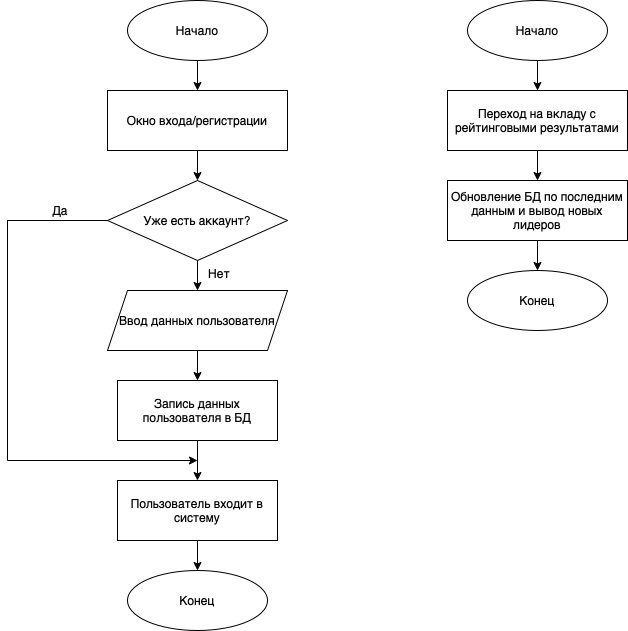

The diagram above was exported from draw.io. Its source (the exported page's mxGraphModel, read from the mxfile embedded in the PNG):
<mxGraphModel dx="1074" dy="720" grid="1" gridSize="10" guides="1" tooltips="1" connect="1" arrows="1" fold="1" page="1" pageScale="1" pageWidth="827" pageHeight="1169" math="0" shadow="0">
  <root>
    <mxCell id="WIyWlLk6GJQsqaUBKTNV-0" />
    <mxCell id="WIyWlLk6GJQsqaUBKTNV-1" parent="WIyWlLk6GJQsqaUBKTNV-0" />
    <mxCell id="QwOlUMWWTFqCxnu2GCyS-5" style="edgeStyle=orthogonalEdgeStyle;rounded=0;orthogonalLoop=1;jettySize=auto;html=1;" edge="1" parent="WIyWlLk6GJQsqaUBKTNV-1" source="QwOlUMWWTFqCxnu2GCyS-0" target="QwOlUMWWTFqCxnu2GCyS-1">
      <mxGeometry relative="1" as="geometry" />
    </mxCell>
    <mxCell id="QwOlUMWWTFqCxnu2GCyS-0" value="Начало" style="ellipse;whiteSpace=wrap;html=1;" vertex="1" parent="WIyWlLk6GJQsqaUBKTNV-1">
      <mxGeometry x="200" y="40" width="140" height="60" as="geometry" />
    </mxCell>
    <mxCell id="QwOlUMWWTFqCxnu2GCyS-6" style="edgeStyle=orthogonalEdgeStyle;rounded=0;orthogonalLoop=1;jettySize=auto;html=1;entryX=0.5;entryY=0;entryDx=0;entryDy=0;" edge="1" parent="WIyWlLk6GJQsqaUBKTNV-1" source="QwOlUMWWTFqCxnu2GCyS-1" target="QwOlUMWWTFqCxnu2GCyS-2">
      <mxGeometry relative="1" as="geometry" />
    </mxCell>
    <mxCell id="QwOlUMWWTFqCxnu2GCyS-1" value="Окно входа/регистрации" style="rounded=0;whiteSpace=wrap;html=1;" vertex="1" parent="WIyWlLk6GJQsqaUBKTNV-1">
      <mxGeometry x="180" y="130" width="180" height="60" as="geometry" />
    </mxCell>
    <mxCell id="QwOlUMWWTFqCxnu2GCyS-7" style="edgeStyle=orthogonalEdgeStyle;rounded=0;orthogonalLoop=1;jettySize=auto;html=1;" edge="1" parent="WIyWlLk6GJQsqaUBKTNV-1" source="QwOlUMWWTFqCxnu2GCyS-2" target="QwOlUMWWTFqCxnu2GCyS-3">
      <mxGeometry relative="1" as="geometry" />
    </mxCell>
    <mxCell id="QwOlUMWWTFqCxnu2GCyS-13" style="edgeStyle=orthogonalEdgeStyle;rounded=0;orthogonalLoop=1;jettySize=auto;html=1;endArrow=none;endFill=0;" edge="1" parent="WIyWlLk6GJQsqaUBKTNV-1" source="QwOlUMWWTFqCxnu2GCyS-2">
      <mxGeometry relative="1" as="geometry">
        <mxPoint x="80" y="500" as="targetPoint" />
      </mxGeometry>
    </mxCell>
    <mxCell id="QwOlUMWWTFqCxnu2GCyS-2" value="Уже есть аккаунт?" style="rhombus;whiteSpace=wrap;html=1;" vertex="1" parent="WIyWlLk6GJQsqaUBKTNV-1">
      <mxGeometry x="180" y="220" width="180" height="80" as="geometry" />
    </mxCell>
    <mxCell id="QwOlUMWWTFqCxnu2GCyS-8" style="edgeStyle=orthogonalEdgeStyle;rounded=0;orthogonalLoop=1;jettySize=auto;html=1;" edge="1" parent="WIyWlLk6GJQsqaUBKTNV-1" source="QwOlUMWWTFqCxnu2GCyS-3" target="QwOlUMWWTFqCxnu2GCyS-4">
      <mxGeometry relative="1" as="geometry" />
    </mxCell>
    <mxCell id="QwOlUMWWTFqCxnu2GCyS-3" value="Ввод данных пользователя" style="shape=parallelogram;perimeter=parallelogramPerimeter;whiteSpace=wrap;html=1;fixedSize=1;" vertex="1" parent="WIyWlLk6GJQsqaUBKTNV-1">
      <mxGeometry x="180" y="330" width="180" height="60" as="geometry" />
    </mxCell>
    <mxCell id="QwOlUMWWTFqCxnu2GCyS-12" style="edgeStyle=orthogonalEdgeStyle;rounded=0;orthogonalLoop=1;jettySize=auto;html=1;entryX=0.5;entryY=0;entryDx=0;entryDy=0;" edge="1" parent="WIyWlLk6GJQsqaUBKTNV-1" source="QwOlUMWWTFqCxnu2GCyS-4" target="QwOlUMWWTFqCxnu2GCyS-10">
      <mxGeometry relative="1" as="geometry" />
    </mxCell>
    <mxCell id="QwOlUMWWTFqCxnu2GCyS-4" value="Запись данных пользователя в БД" style="rounded=0;whiteSpace=wrap;html=1;" vertex="1" parent="WIyWlLk6GJQsqaUBKTNV-1">
      <mxGeometry x="190" y="420" width="160" height="60" as="geometry" />
    </mxCell>
    <mxCell id="QwOlUMWWTFqCxnu2GCyS-9" value="Нет" style="text;html=1;strokeColor=none;fillColor=none;align=center;verticalAlign=middle;whiteSpace=wrap;rounded=0;" vertex="1" parent="WIyWlLk6GJQsqaUBKTNV-1">
      <mxGeometry x="262" y="298" width="60" height="30" as="geometry" />
    </mxCell>
    <mxCell id="QwOlUMWWTFqCxnu2GCyS-20" style="edgeStyle=orthogonalEdgeStyle;rounded=0;orthogonalLoop=1;jettySize=auto;html=1;endArrow=classic;endFill=1;" edge="1" parent="WIyWlLk6GJQsqaUBKTNV-1" source="QwOlUMWWTFqCxnu2GCyS-10" target="QwOlUMWWTFqCxnu2GCyS-19">
      <mxGeometry relative="1" as="geometry" />
    </mxCell>
    <mxCell id="QwOlUMWWTFqCxnu2GCyS-10" value="Пользователь входит в систему" style="rounded=0;whiteSpace=wrap;html=1;" vertex="1" parent="WIyWlLk6GJQsqaUBKTNV-1">
      <mxGeometry x="190" y="520" width="160" height="60" as="geometry" />
    </mxCell>
    <mxCell id="QwOlUMWWTFqCxnu2GCyS-15" style="edgeStyle=orthogonalEdgeStyle;rounded=0;orthogonalLoop=1;jettySize=auto;html=1;endArrow=classic;endFill=1;" edge="1" parent="WIyWlLk6GJQsqaUBKTNV-1">
      <mxGeometry relative="1" as="geometry">
        <mxPoint x="270" y="500" as="targetPoint" />
        <mxPoint x="80" y="500" as="sourcePoint" />
      </mxGeometry>
    </mxCell>
    <mxCell id="QwOlUMWWTFqCxnu2GCyS-16" value="Да" style="text;html=1;strokeColor=none;fillColor=none;align=center;verticalAlign=middle;whiteSpace=wrap;rounded=0;" vertex="1" parent="WIyWlLk6GJQsqaUBKTNV-1">
      <mxGeometry x="103" y="235" width="60" height="30" as="geometry" />
    </mxCell>
    <mxCell id="QwOlUMWWTFqCxnu2GCyS-19" value="Конец" style="ellipse;whiteSpace=wrap;html=1;" vertex="1" parent="WIyWlLk6GJQsqaUBKTNV-1">
      <mxGeometry x="200" y="610" width="140" height="60" as="geometry" />
    </mxCell>
    <mxCell id="QwOlUMWWTFqCxnu2GCyS-27" style="edgeStyle=orthogonalEdgeStyle;rounded=0;orthogonalLoop=1;jettySize=auto;html=1;endArrow=classic;endFill=1;" edge="1" parent="WIyWlLk6GJQsqaUBKTNV-1" source="QwOlUMWWTFqCxnu2GCyS-21" target="QwOlUMWWTFqCxnu2GCyS-23">
      <mxGeometry relative="1" as="geometry" />
    </mxCell>
    <mxCell id="QwOlUMWWTFqCxnu2GCyS-21" value="Начало" style="ellipse;whiteSpace=wrap;html=1;" vertex="1" parent="WIyWlLk6GJQsqaUBKTNV-1">
      <mxGeometry x="540" y="40" width="140" height="60" as="geometry" />
    </mxCell>
    <mxCell id="QwOlUMWWTFqCxnu2GCyS-28" style="edgeStyle=orthogonalEdgeStyle;rounded=0;orthogonalLoop=1;jettySize=auto;html=1;endArrow=classic;endFill=1;" edge="1" parent="WIyWlLk6GJQsqaUBKTNV-1" source="QwOlUMWWTFqCxnu2GCyS-23" target="QwOlUMWWTFqCxnu2GCyS-25">
      <mxGeometry relative="1" as="geometry" />
    </mxCell>
    <mxCell id="QwOlUMWWTFqCxnu2GCyS-23" value="Переход на вкладу с рейтинговыми результатами" style="rounded=0;whiteSpace=wrap;html=1;" vertex="1" parent="WIyWlLk6GJQsqaUBKTNV-1">
      <mxGeometry x="520" y="130" width="180" height="60" as="geometry" />
    </mxCell>
    <mxCell id="QwOlUMWWTFqCxnu2GCyS-29" style="edgeStyle=orthogonalEdgeStyle;rounded=0;orthogonalLoop=1;jettySize=auto;html=1;entryX=0.5;entryY=0;entryDx=0;entryDy=0;endArrow=classic;endFill=1;" edge="1" parent="WIyWlLk6GJQsqaUBKTNV-1" source="QwOlUMWWTFqCxnu2GCyS-25" target="QwOlUMWWTFqCxnu2GCyS-26">
      <mxGeometry relative="1" as="geometry" />
    </mxCell>
    <mxCell id="QwOlUMWWTFqCxnu2GCyS-25" value="Обновление БД по последним данным и вывод новых лидеров" style="rounded=0;whiteSpace=wrap;html=1;" vertex="1" parent="WIyWlLk6GJQsqaUBKTNV-1">
      <mxGeometry x="520" y="220" width="180" height="60" as="geometry" />
    </mxCell>
    <mxCell id="QwOlUMWWTFqCxnu2GCyS-26" value="Конец" style="ellipse;whiteSpace=wrap;html=1;" vertex="1" parent="WIyWlLk6GJQsqaUBKTNV-1">
      <mxGeometry x="540" y="310" width="140" height="60" as="geometry" />
    </mxCell>
  </root>
</mxGraphModel>